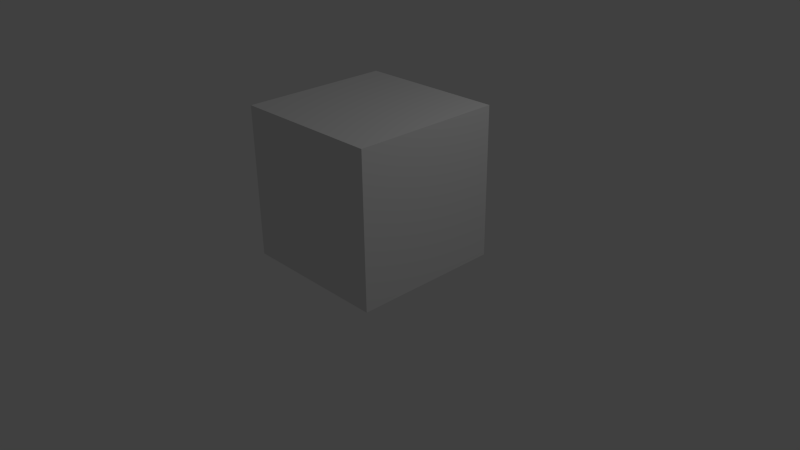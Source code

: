 # Source: cubo.blend  (saved by Blender 2.72.0; exported with 4.5.12 LTS)
import bpy
from mathutils import Matrix  # noqa: F401  (used for matrix-valued properties, if any)

bpy.ops.wm.read_factory_settings(use_empty=True)
scene = bpy.context.scene
scene.name = 'Scene'

# ---- collections
col_collection_1 = bpy.data.collections.new('Collection 1'); scene.collection.children.link(col_collection_1)

# ---- materials (node trees are filled in below, after node groups)
mat_material = bpy.data.materials.new('Material')
mat_material.alpha_threshold = 0.0
mat_material.use_transparent_shadow = False
mat_material.roughness = 0.5
mat_material.line_color = (0.0, 0.0, 0.0, 1.0)

# ---- material node trees

# ---- world
world_world = bpy.data.worlds.new('World'); scene.world = world_world
world_world.color = (0.05088, 0.05088, 0.05088)
world_world.use_sun_shadow = False
world_world.sun_shadow_jitter_overblur = 0.0
world_world.cycles.sampling_method = 'MANUAL'
world_world.cycles.sample_map_resolution = 256

# ---- cameras
cam_camera = bpy.data.cameras.new('Camera')
cam_camera.clip_end = 100.0
cam_camera.lens = 35.0
cam_camera.sensor_width = 32.0
cam_camera.sensor_height = 18.0
cam_camera.ortho_scale = 7.314
cam_camera.dof.focus_distance = 0.0
cam_camera.dof.aperture_fstop = 128.0

# ---- lights
light_lamp = bpy.data.lights.new('Lamp', 'POINT')
light_lamp.transmission_factor = 0.0
light_lamp.cutoff_distance = 30.0
light_lamp.energy = 100.0
light_lamp.shadow_buffer_clip_start = 1.001
light_lamp.shadow_soft_size = 0.1
light_lamp.shadow_maximum_resolution = 0.006
light_lamp.use_absolute_resolution = True
light_lamp.cycles.use_multiple_importance_sampling = False

# ---- meshes
me_cube = bpy.data.meshes.new('Cube')
me_cube.from_pydata([(1.0, 1.0, 0.002562), (1.0, -1.0, 0.002562), (-1.0, -1.0, 0.002562), (-1.0, 1.0, 0.002562), (1.0, 1.0, 2.003), (1.0, -1.0, 2.003), (-1.0, -1.0, 2.003), (-1.0, 1.0, 2.003), (1.0, 1.0, 1.003), (1.0, -1.0, 1.003)], [], [(0, 1, 2, 3), (4, 7, 6, 5), (8, 4, 5, 9), (1, 9, 5, 6, 2), (2, 6, 7, 3), (4, 8, 0, 3, 7), (0, 8, 9, 1)])
_uv = me_cube.uv_layers.new(name='UVMap')
_uv.uv.foreach_set('vector', [0.6437, 0.5007, 0.3938, 0.5056, 0.3888, 0.2557, 0.6387, 0.2508, 0.6487, 0.7506, 0.6536, 1.0, 0.4037, 1.005, 0.3988, 0.7555, 0.6462, 0.6256, 0.6487, 0.7506, 0.3988, 0.7555, 0.3963, 0.6306, 0.3938, 0.5056, 0.3963, 0.6306, 0.3988, 0.7555, 0.1489, 0.7605, 0.1439, 0.5106, 0.3888, 0.2557, 0.3839, 0.005817, 0.6338, 0.000847, 0.6387, 0.2508, 0.6487, 0.7506, 0.6462, 0.6256, 0.6437, 0.5007, 0.8936, 0.4957, 0.8986, 0.7456, 0.6437, 0.5007, 0.6462, 0.6256, 0.3963, 0.6306, 0.3938, 0.5056])
me_cube.materials.append(mat_material)
me_cube.use_remesh_preserve_volume = False
me_cube.use_remesh_preserve_attributes = False
me_cube.use_mirror_vertex_groups = False
me_cube.update()

# ---- objects
ob_cube = bpy.data.objects.new('Cube', me_cube)
ob_lamp = bpy.data.objects.new('Lamp', light_lamp)
ob_camera = bpy.data.objects.new('Camera', cam_camera)

# ---- transforms, parenting, visibility, modifiers, constraints
ob_cube.location = (0.0, 0.0, 0.0)
ob_cube.lock_rotations_4d = False
ob_cube.empty_display_type = 'ARROWS'
ob_cube.lineart.crease_threshold = 0.0
_m = ob_cube.modifiers.new('Triangulate', 'TRIANGULATE')
ob_lamp.location = (4.076, 1.005, 5.904)
ob_lamp.rotation_euler = (0.6503, 0.05522, 1.866)
ob_lamp.lock_rotations_4d = False
ob_lamp.empty_display_type = 'ARROWS'
ob_lamp.color = (0.0, 0.0, 0.0, 0.0)
ob_lamp.lineart.crease_threshold = 0.0
ob_camera.location = (7.481, -6.508, 5.344)
ob_camera.rotation_euler = (1.109, 0.01082, 0.8149)
ob_camera.lock_rotations_4d = False
ob_camera.empty_display_type = 'ARROWS'
ob_camera.color = (0.0, 0.0, 0.0, 0.0)
ob_camera.display_type = 'WIRE'
ob_camera.lineart.crease_threshold = 0.0

# ---- collection membership
col_collection_1.objects.link(ob_cube)
col_collection_1.objects.link(ob_lamp)
col_collection_1.objects.link(ob_camera)

# ---- scene / render settings (as saved in the file)
scene.camera = ob_camera
scene.frame_start = 1; scene.frame_end = 250; scene.frame_set(1)
scene.render.engine = 'BLENDER_EEVEE_NEXT'
scene.render.resolution_percentage = 50
scene.render.dither_intensity = 0.0
scene.cycles.use_denoising = False
scene.cycles.samples = 10
scene.cycles.sampling_pattern = 'TABULATED_SOBOL'
scene.cycles.light_sampling_threshold = 0.0
scene.cycles.use_adaptive_sampling = False
scene.cycles.use_light_tree = False
scene.cycles.blur_glossy = 0.0
scene.cycles.pixel_filter_type = 'GAUSSIAN'
scene.cycles.sample_clamp_indirect = 0.0
scene.view_settings.view_transform = 'Standard'
bpy.context.view_layer.update()
